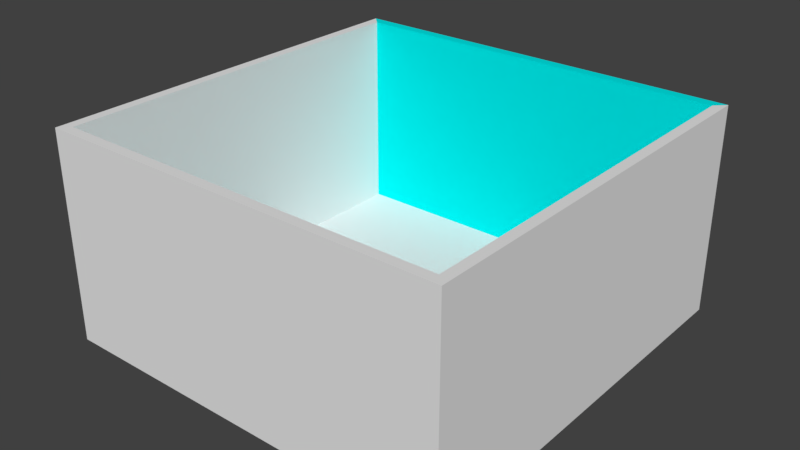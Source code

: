 # Source: Level0Test.blend  (saved by Blender 2.79.0; exported with 4.5.12 LTS)
import bpy
from mathutils import Matrix  # noqa: F401  (used for matrix-valued properties, if any)

bpy.ops.wm.read_factory_settings(use_empty=True)
scene = bpy.context.scene
scene.name = 'Scene'

# ---- collections
col_collection_1 = bpy.data.collections.new('Collection 1'); scene.collection.children.link(col_collection_1)

# ---- materials (node trees are filled in below, after node groups)
mat_material = bpy.data.materials.new('Material')
mat_material.alpha_threshold = 0.0
mat_material.roughness = 0.5
mat_material.line_color = (0.0, 0.0, 0.0, 1.0)
mat_transparent = bpy.data.materials.new('Transparent')
mat_transparent.alpha_threshold = 0.0
mat_transparent.roughness = 0.5

# ---- material node trees
mat_transparent.use_nodes = True; mat_transparent.node_tree.nodes.clear()
_N = mat_transparent.node_tree.nodes; _L = mat_transparent.node_tree.links
n0 = _N.new('ShaderNodeOutputMaterial'); n0.name = 'Material Output'; n0.location = (300, 300)
n1 = _N.new('ShaderNodeBsdfDiffuse'); n1.name = 'Diffuse BSDF'; n1.location = (10, 300)
n1.inputs[0].default_value = (0.0, 0.8, 0.8, 0.25)
_L.new(n1.outputs[0], n0.inputs[0])
n0.is_active_output = True

# ---- world
world_world = bpy.data.worlds.new('World'); scene.world = world_world
world_world.color = (0.05088, 0.05088, 0.05088)
world_world.use_sun_shadow = False
world_world.sun_shadow_jitter_overblur = 0.0
world_world.cycles.sampling_method = 'MANUAL'

# ---- meshes
me_cube = bpy.data.meshes.new('Cube')
me_cube.from_pydata([(2.0, 2.0, 0.75), (2.0, -2.0, 0.75), (-2.0, -2.0, 0.75), (-2.0, 2.0, 0.75), (1.9, 1.9, 1.0), (1.9, -1.9, 1.0), (-1.9, -1.9, 1.0), (-1.9, 1.9, 1.0), (2.0, 2.0, 11.0), (2.0, -2.0, 11.0), (-2.0, 2.0, 11.0), (-2.0, -2.0, 11.0), (1.9, 1.9, 11.0), (1.9, -1.9, 11.0), (-1.9, 1.9, 11.0), (-1.9, -1.9, 11.0)], [], [(0, 1, 2, 3), (4, 7, 6, 5), (1, 9, 11, 2), (2, 11, 10, 3), (0, 8, 9, 1), (4, 5, 13, 12), (5, 6, 15, 13), (12, 13, 9, 8), (13, 15, 11, 9), (15, 14, 10, 11), (6, 7, 14, 15), (4, 0, 8, 12), (3, 7, 14, 10), (7, 3, 0, 4), (0, 3, 10, 8), (12, 8, 0, 3, 10, 14, 7, 4), (12, 14, 7, 4), (10, 14, 12, 8)])
me_cube.polygons.foreach_set('material_index', [0, 0, 0, 0, 0, 0, 0, 0, 0, 0, 0, 0, 0, 0, 1, 0, 1, 1])
me_cube.materials.append(mat_material)
me_cube.materials.append(mat_transparent)
me_cube.use_remesh_preserve_volume = False
me_cube.use_remesh_preserve_attributes = False
me_cube.use_mirror_vertex_groups = False
me_cube.update()

# ---- objects
ob_level = bpy.data.objects.new('Level', me_cube)

# ---- transforms, parenting, visibility, modifiers, constraints
ob_level.location = (0.0, 0.0, -1.0)
ob_level.scale = (5.0, 5.0, 1.0)
ob_level.lock_rotations_4d = False
ob_level.empty_display_type = 'ARROWS'
ob_level.lineart.crease_threshold = 0.0

# ---- collection membership
col_collection_1.objects.link(ob_level)

# ---- scene / render settings (as saved in the file)
scene.frame_start = 1; scene.frame_end = 250; scene.frame_set(1)
scene.render.engine = 'CYCLES'
scene.render.resolution_percentage = 50
scene.render.dither_intensity = 0.0
scene.cycles.use_denoising = False
scene.cycles.samples = 128
scene.cycles.sampling_pattern = 'TABULATED_SOBOL'
scene.cycles.use_adaptive_sampling = False
scene.cycles.use_light_tree = False
scene.cycles.blur_glossy = 0.0
scene.cycles.sample_clamp_indirect = 0.0
scene.view_settings.view_transform = 'Standard'
bpy.context.view_layer.update()

# ---- added for rendering (the .blend has no active camera and no usable light): camera, sun
cam_auto = bpy.data.cameras.new('AutoCamera')
cam_auto.lens = 50.0
cam_auto.sensor_width = 36.0
cam_auto.clip_end = 1000.0
ob_auto_camera = bpy.data.objects.new('AutoCamera', cam_auto)
scene.collection.objects.link(ob_auto_camera)
ob_auto_camera.location = (27.8347, -33.4016, 27.1428)
ob_auto_camera.rotation_euler = (1.09748, -7.21219e-08, 0.694738)
scene.camera = ob_auto_camera
light_auto_sun = bpy.data.lights.new('AutoSun', 'SUN')
light_auto_sun.energy = 3.0
light_auto_sun.angle = 0.0523599
ob_auto_sun = bpy.data.objects.new('AutoSun', light_auto_sun)
scene.collection.objects.link(ob_auto_sun)
ob_auto_sun.rotation_euler = (0.872665, 0.174533, 0.523599)
bpy.context.view_layer.update()
